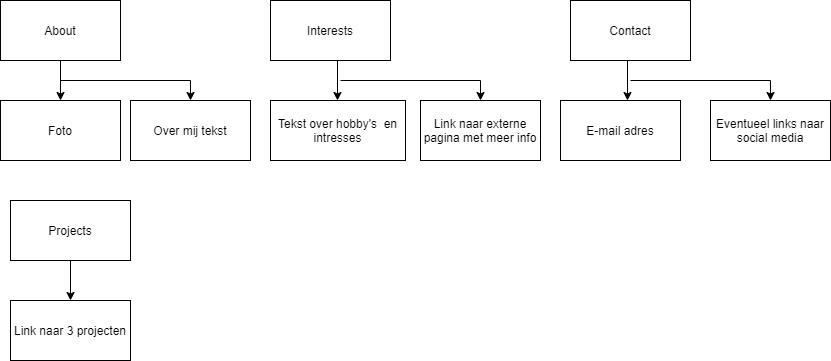

The diagram above was exported from draw.io. Its source (the exported page's mxGraphModel, read from the mxfile embedded in the PNG):
<mxGraphModel dx="1204" dy="790" grid="1" gridSize="10" guides="1" tooltips="1" connect="1" arrows="1" fold="1" page="1" pageScale="1" pageWidth="850" pageHeight="1100" math="0" shadow="0">
  <root>
    <mxCell id="0" />
    <mxCell id="1" parent="0" />
    <mxCell id="6" style="edgeStyle=orthogonalEdgeStyle;rounded=0;orthogonalLoop=1;jettySize=auto;html=1;exitX=0.5;exitY=1;exitDx=0;exitDy=0;" parent="1" source="2" target="3" edge="1">
      <mxGeometry relative="1" as="geometry" />
    </mxCell>
    <mxCell id="8" style="edgeStyle=orthogonalEdgeStyle;rounded=0;orthogonalLoop=1;jettySize=auto;html=1;exitX=0.5;exitY=1;exitDx=0;exitDy=0;" parent="1" source="2" target="4" edge="1">
      <mxGeometry relative="1" as="geometry" />
    </mxCell>
    <mxCell id="2" value="About" style="rounded=0;whiteSpace=wrap;html=1;" parent="1" vertex="1">
      <mxGeometry y="260" width="120" height="60" as="geometry" />
    </mxCell>
    <mxCell id="3" value="Foto" style="rounded=0;whiteSpace=wrap;html=1;" parent="1" vertex="1">
      <mxGeometry y="360" width="120" height="60" as="geometry" />
    </mxCell>
    <mxCell id="4" value="Over mij tekst" style="rounded=0;whiteSpace=wrap;html=1;" parent="1" vertex="1">
      <mxGeometry x="130" y="360" width="120" height="60" as="geometry" />
    </mxCell>
    <mxCell id="9" value="Interests" style="rounded=0;whiteSpace=wrap;html=1;" parent="1" vertex="1">
      <mxGeometry x="270" y="260" width="120" height="60" as="geometry" />
    </mxCell>
    <mxCell id="12" style="edgeStyle=orthogonalEdgeStyle;rounded=0;orthogonalLoop=1;jettySize=auto;html=1;exitX=0.5;exitY=1;exitDx=0;exitDy=0;" parent="1" edge="1">
      <mxGeometry relative="1" as="geometry">
        <mxPoint x="337" y="320" as="sourcePoint" />
        <mxPoint x="337" y="360" as="targetPoint" />
      </mxGeometry>
    </mxCell>
    <mxCell id="13" value="Tekst over hobby's&amp;nbsp; en intresses" style="rounded=0;whiteSpace=wrap;html=1;" parent="1" vertex="1">
      <mxGeometry x="270" y="360" width="135" height="60" as="geometry" />
    </mxCell>
    <mxCell id="17" value="Link naar externe pagina met meer info" style="rounded=0;whiteSpace=wrap;html=1;" parent="1" vertex="1">
      <mxGeometry x="420" y="360" width="120" height="60" as="geometry" />
    </mxCell>
    <mxCell id="25" style="edgeStyle=orthogonalEdgeStyle;rounded=0;orthogonalLoop=1;jettySize=auto;html=1;" parent="1" target="17" edge="1">
      <mxGeometry relative="1" as="geometry">
        <mxPoint x="340" y="340" as="sourcePoint" />
        <mxPoint x="490" y="340" as="targetPoint" />
        <Array as="points">
          <mxPoint x="340" y="340" />
          <mxPoint x="480" y="340" />
        </Array>
      </mxGeometry>
    </mxCell>
    <mxCell id="29" style="edgeStyle=orthogonalEdgeStyle;rounded=0;orthogonalLoop=1;jettySize=auto;html=1;exitX=0.5;exitY=1;exitDx=0;exitDy=0;" parent="1" source="31" target="32" edge="1">
      <mxGeometry relative="1" as="geometry" />
    </mxCell>
    <mxCell id="31" value="Projects" style="rounded=0;whiteSpace=wrap;html=1;" parent="1" vertex="1">
      <mxGeometry x="10" y="460" width="120" height="60" as="geometry" />
    </mxCell>
    <mxCell id="32" value="Link naar 3 projecten" style="rounded=0;whiteSpace=wrap;html=1;" parent="1" vertex="1">
      <mxGeometry x="10" y="560" width="120" height="60" as="geometry" />
    </mxCell>
    <mxCell id="39" value="Contact" style="rounded=0;whiteSpace=wrap;html=1;" vertex="1" parent="1">
      <mxGeometry x="570" y="260" width="120" height="60" as="geometry" />
    </mxCell>
    <mxCell id="40" style="edgeStyle=orthogonalEdgeStyle;rounded=0;orthogonalLoop=1;jettySize=auto;html=1;exitX=0.5;exitY=1;exitDx=0;exitDy=0;" edge="1" parent="1">
      <mxGeometry relative="1" as="geometry">
        <mxPoint x="627" y="320" as="sourcePoint" />
        <mxPoint x="627" y="360" as="targetPoint" />
      </mxGeometry>
    </mxCell>
    <mxCell id="41" value="E-mail adres" style="rounded=0;whiteSpace=wrap;html=1;" vertex="1" parent="1">
      <mxGeometry x="560" y="360" width="120" height="60" as="geometry" />
    </mxCell>
    <mxCell id="42" value="Eventueel links naar social media" style="rounded=0;whiteSpace=wrap;html=1;" vertex="1" parent="1">
      <mxGeometry x="710" y="360" width="120" height="60" as="geometry" />
    </mxCell>
    <mxCell id="43" style="edgeStyle=orthogonalEdgeStyle;rounded=0;orthogonalLoop=1;jettySize=auto;html=1;" edge="1" target="42" parent="1">
      <mxGeometry relative="1" as="geometry">
        <mxPoint x="630" y="340" as="sourcePoint" />
        <mxPoint x="780" y="340" as="targetPoint" />
        <Array as="points">
          <mxPoint x="630" y="340" />
          <mxPoint x="770" y="340" />
        </Array>
      </mxGeometry>
    </mxCell>
  </root>
</mxGraphModel>